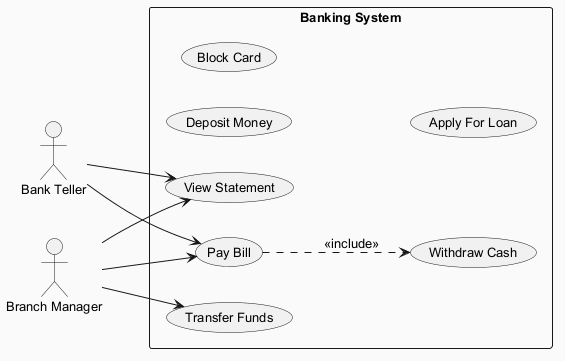

The diagram above was rendered by PlantUML. Its source (embedded in the PNG):
@startuml
skinparam backgroundColor #FAFAFA
skinparam classBackgroundColor #FFF3E0
skinparam classBorderColor #E65100
skinparam defaultFontSize 13
left to right direction
actor "Branch Manager" as BranchManager
actor "Bank Teller" as BankTeller
rectangle "Banking System" {
  usecase "Withdraw Cash" as UC_WithdrawCash
  usecase "View Statement" as UC_ViewStatement
  usecase "Transfer Funds" as UC_TransferFunds
  usecase "Deposit Money" as UC_DepositMoney
  usecase "Pay Bill" as UC_PayBill
  usecase "Block Card" as UC_BlockCard
  usecase "Apply For Loan" as UC_ApplyForLoan
}
BranchManager --> UC_ViewStatement
BranchManager --> UC_TransferFunds
BranchManager --> UC_PayBill
BankTeller --> UC_ViewStatement
BankTeller --> UC_PayBill
UC_PayBill ..> UC_WithdrawCash : <<include>>
@enduml